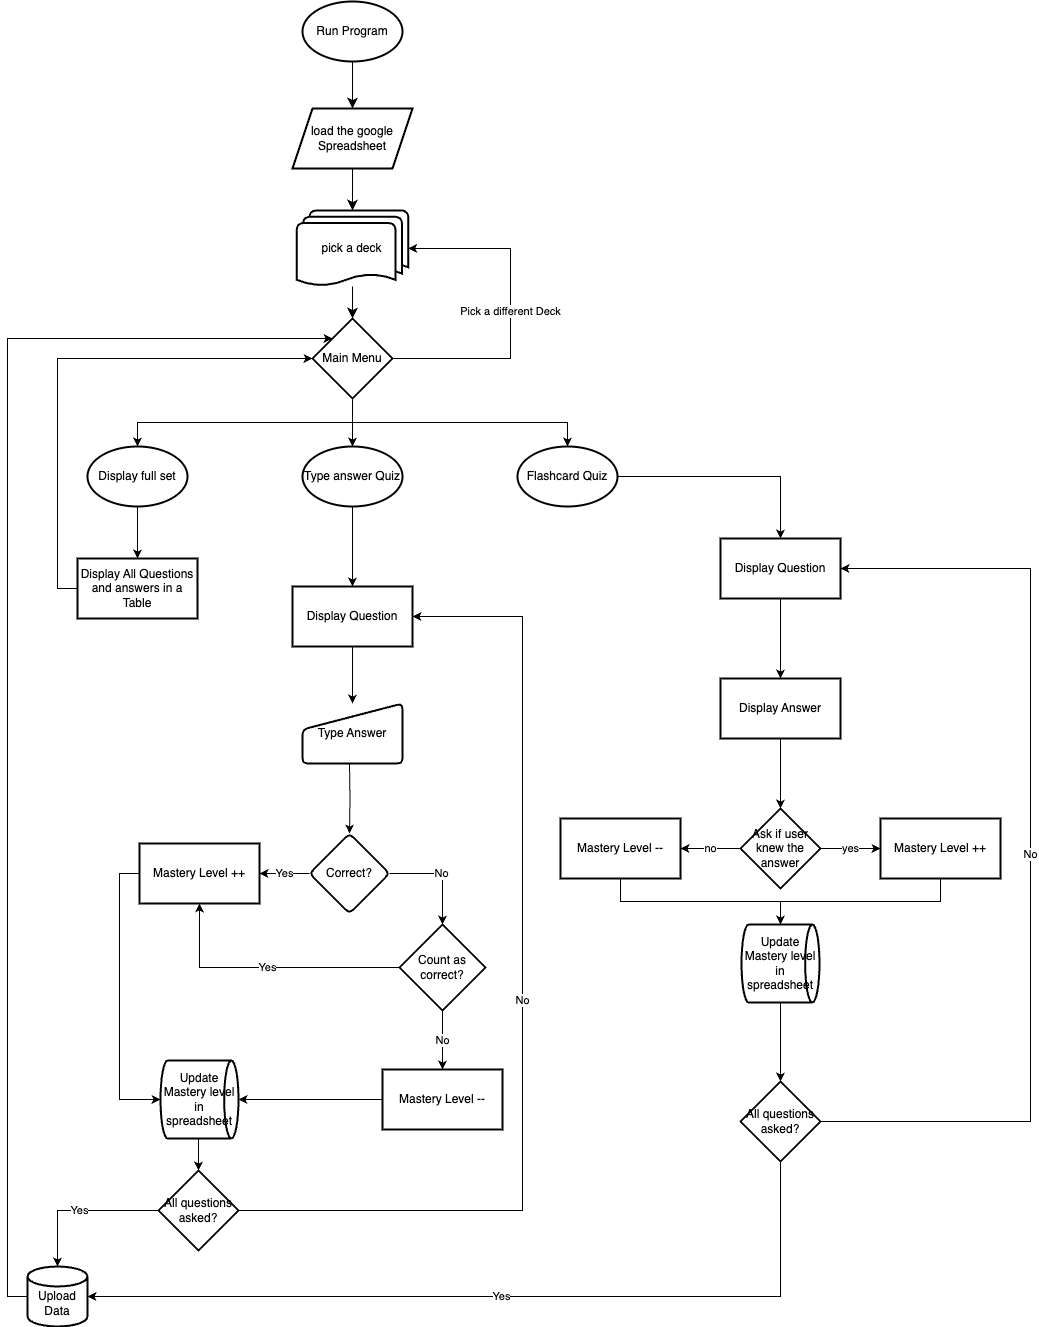

The diagram above was exported from draw.io. Its source (the exported page's mxGraphModel, read from the mxfile embedded in the PNG):
<mxGraphModel dx="1616" dy="665" grid="0" gridSize="10" guides="1" tooltips="1" connect="1" arrows="1" fold="1" page="0" pageScale="1" pageWidth="827" pageHeight="1169" math="0" shadow="0">
  <root>
    <mxCell id="0" />
    <mxCell id="1" parent="0" />
    <mxCell id="3zCzNObAtZSFe5Oc2EL_-3" value="" style="edgeStyle=none;curved=1;rounded=0;orthogonalLoop=1;jettySize=auto;html=1;fontSize=12;startSize=8;endSize=8;" parent="1" source="3zCzNObAtZSFe5Oc2EL_-1" target="3zCzNObAtZSFe5Oc2EL_-2" edge="1">
      <mxGeometry relative="1" as="geometry" />
    </mxCell>
    <mxCell id="3zCzNObAtZSFe5Oc2EL_-1" value="Run Program" style="strokeWidth=2;html=1;shape=mxgraph.flowchart.start_1;whiteSpace=wrap;" parent="1" vertex="1">
      <mxGeometry x="150" y="170" width="100" height="60" as="geometry" />
    </mxCell>
    <mxCell id="3zCzNObAtZSFe5Oc2EL_-2" value="load the google Spreadsheet" style="shape=parallelogram;perimeter=parallelogramPerimeter;whiteSpace=wrap;html=1;fixedSize=1;strokeWidth=2;" parent="1" vertex="1">
      <mxGeometry x="140" y="277" width="120" height="60" as="geometry" />
    </mxCell>
    <mxCell id="3zCzNObAtZSFe5Oc2EL_-11" value="" style="edgeStyle=none;curved=1;rounded=0;orthogonalLoop=1;jettySize=auto;html=1;fontSize=12;startSize=8;endSize=8;" parent="1" source="3zCzNObAtZSFe5Oc2EL_-8" target="3zCzNObAtZSFe5Oc2EL_-10" edge="1">
      <mxGeometry relative="1" as="geometry" />
    </mxCell>
    <mxCell id="3zCzNObAtZSFe5Oc2EL_-8" value="pick a deck" style="strokeWidth=2;html=1;shape=mxgraph.flowchart.multi-document;whiteSpace=wrap;" parent="1" vertex="1">
      <mxGeometry x="144.27" y="379" width="111.47" height="76" as="geometry" />
    </mxCell>
    <mxCell id="3zCzNObAtZSFe5Oc2EL_-9" style="edgeStyle=none;curved=1;rounded=0;orthogonalLoop=1;jettySize=auto;html=1;exitX=0.5;exitY=1;exitDx=0;exitDy=0;entryX=0.5;entryY=0;entryDx=0;entryDy=0;entryPerimeter=0;fontSize=12;startSize=8;endSize=8;" parent="1" source="3zCzNObAtZSFe5Oc2EL_-2" target="3zCzNObAtZSFe5Oc2EL_-8" edge="1">
      <mxGeometry relative="1" as="geometry" />
    </mxCell>
    <mxCell id="pcKSycf3pqn7YtBm_-Mm-11" style="edgeStyle=orthogonalEdgeStyle;rounded=0;orthogonalLoop=1;jettySize=auto;html=1;exitX=0.5;exitY=1;exitDx=0;exitDy=0;" parent="1" source="3zCzNObAtZSFe5Oc2EL_-10" target="pcKSycf3pqn7YtBm_-Mm-10" edge="1">
      <mxGeometry relative="1" as="geometry" />
    </mxCell>
    <mxCell id="3zCzNObAtZSFe5Oc2EL_-10" value="Main Menu" style="rhombus;whiteSpace=wrap;html=1;strokeWidth=2;" parent="1" vertex="1">
      <mxGeometry x="159.995" y="487" width="80" height="80" as="geometry" />
    </mxCell>
    <mxCell id="pcKSycf3pqn7YtBm_-Mm-17" value="" style="edgeStyle=orthogonalEdgeStyle;rounded=0;orthogonalLoop=1;jettySize=auto;html=1;" parent="1" source="pcKSycf3pqn7YtBm_-Mm-10" target="pcKSycf3pqn7YtBm_-Mm-16" edge="1">
      <mxGeometry relative="1" as="geometry" />
    </mxCell>
    <mxCell id="pcKSycf3pqn7YtBm_-Mm-10" value="Flashcard Quiz" style="strokeWidth=2;html=1;shape=mxgraph.flowchart.start_1;whiteSpace=wrap;" parent="1" vertex="1">
      <mxGeometry x="365" y="615" width="100" height="60" as="geometry" />
    </mxCell>
    <mxCell id="ZtcuBgvaIXSbkl4BwlHG-2" value="" style="edgeStyle=orthogonalEdgeStyle;rounded=0;orthogonalLoop=1;jettySize=auto;html=1;" parent="1" source="pcKSycf3pqn7YtBm_-Mm-12" target="ZtcuBgvaIXSbkl4BwlHG-1" edge="1">
      <mxGeometry relative="1" as="geometry" />
    </mxCell>
    <mxCell id="pcKSycf3pqn7YtBm_-Mm-12" value="Type answer Quiz" style="strokeWidth=2;html=1;shape=mxgraph.flowchart.start_1;whiteSpace=wrap;" parent="1" vertex="1">
      <mxGeometry x="150" y="615" width="100" height="60" as="geometry" />
    </mxCell>
    <mxCell id="ZtcuBgvaIXSbkl4BwlHG-30" value="" style="edgeStyle=orthogonalEdgeStyle;rounded=0;orthogonalLoop=1;jettySize=auto;html=1;" parent="1" source="pcKSycf3pqn7YtBm_-Mm-13" target="ZtcuBgvaIXSbkl4BwlHG-29" edge="1">
      <mxGeometry relative="1" as="geometry" />
    </mxCell>
    <mxCell id="pcKSycf3pqn7YtBm_-Mm-13" value="Display full set" style="strokeWidth=2;html=1;shape=mxgraph.flowchart.start_1;whiteSpace=wrap;" parent="1" vertex="1">
      <mxGeometry x="-65" y="615" width="100" height="60" as="geometry" />
    </mxCell>
    <mxCell id="pcKSycf3pqn7YtBm_-Mm-14" style="edgeStyle=orthogonalEdgeStyle;rounded=0;orthogonalLoop=1;jettySize=auto;html=1;exitX=0.5;exitY=1;exitDx=0;exitDy=0;entryX=0.5;entryY=0;entryDx=0;entryDy=0;entryPerimeter=0;" parent="1" source="3zCzNObAtZSFe5Oc2EL_-10" target="pcKSycf3pqn7YtBm_-Mm-12" edge="1">
      <mxGeometry relative="1" as="geometry" />
    </mxCell>
    <mxCell id="pcKSycf3pqn7YtBm_-Mm-15" style="edgeStyle=orthogonalEdgeStyle;rounded=0;orthogonalLoop=1;jettySize=auto;html=1;exitX=0.5;exitY=1;exitDx=0;exitDy=0;entryX=0.5;entryY=0;entryDx=0;entryDy=0;entryPerimeter=0;" parent="1" source="3zCzNObAtZSFe5Oc2EL_-10" target="pcKSycf3pqn7YtBm_-Mm-13" edge="1">
      <mxGeometry relative="1" as="geometry" />
    </mxCell>
    <mxCell id="pcKSycf3pqn7YtBm_-Mm-19" value="" style="edgeStyle=orthogonalEdgeStyle;rounded=0;orthogonalLoop=1;jettySize=auto;html=1;" parent="1" source="pcKSycf3pqn7YtBm_-Mm-16" target="pcKSycf3pqn7YtBm_-Mm-18" edge="1">
      <mxGeometry relative="1" as="geometry" />
    </mxCell>
    <mxCell id="pcKSycf3pqn7YtBm_-Mm-16" value="Display Question" style="whiteSpace=wrap;html=1;strokeWidth=2;" parent="1" vertex="1">
      <mxGeometry x="568" y="707" width="120" height="60" as="geometry" />
    </mxCell>
    <mxCell id="pcKSycf3pqn7YtBm_-Mm-21" value="" style="edgeStyle=orthogonalEdgeStyle;rounded=0;orthogonalLoop=1;jettySize=auto;html=1;" parent="1" source="pcKSycf3pqn7YtBm_-Mm-18" target="pcKSycf3pqn7YtBm_-Mm-20" edge="1">
      <mxGeometry relative="1" as="geometry" />
    </mxCell>
    <mxCell id="pcKSycf3pqn7YtBm_-Mm-18" value="Display Answer" style="whiteSpace=wrap;html=1;strokeWidth=2;" parent="1" vertex="1">
      <mxGeometry x="568" y="847" width="120" height="60" as="geometry" />
    </mxCell>
    <mxCell id="pcKSycf3pqn7YtBm_-Mm-23" value="yes" style="edgeStyle=orthogonalEdgeStyle;rounded=0;orthogonalLoop=1;jettySize=auto;html=1;" parent="1" source="pcKSycf3pqn7YtBm_-Mm-20" target="pcKSycf3pqn7YtBm_-Mm-22" edge="1">
      <mxGeometry relative="1" as="geometry" />
    </mxCell>
    <mxCell id="pcKSycf3pqn7YtBm_-Mm-25" value="no" style="edgeStyle=orthogonalEdgeStyle;rounded=0;orthogonalLoop=1;jettySize=auto;html=1;" parent="1" source="pcKSycf3pqn7YtBm_-Mm-20" target="pcKSycf3pqn7YtBm_-Mm-24" edge="1">
      <mxGeometry relative="1" as="geometry" />
    </mxCell>
    <mxCell id="pcKSycf3pqn7YtBm_-Mm-20" value="Ask if user knew the answer" style="rhombus;whiteSpace=wrap;html=1;strokeWidth=2;" parent="1" vertex="1">
      <mxGeometry x="588" y="977" width="80" height="80" as="geometry" />
    </mxCell>
    <mxCell id="pcKSycf3pqn7YtBm_-Mm-22" value="Mastery Level ++" style="whiteSpace=wrap;html=1;strokeWidth=2;" parent="1" vertex="1">
      <mxGeometry x="728" y="987" width="120" height="60" as="geometry" />
    </mxCell>
    <mxCell id="pcKSycf3pqn7YtBm_-Mm-24" value="Mastery Level --" style="whiteSpace=wrap;html=1;strokeWidth=2;" parent="1" vertex="1">
      <mxGeometry x="408" y="987" width="120" height="60" as="geometry" />
    </mxCell>
    <mxCell id="pcKSycf3pqn7YtBm_-Mm-31" value="" style="edgeStyle=orthogonalEdgeStyle;rounded=0;orthogonalLoop=1;jettySize=auto;html=1;" parent="1" source="pcKSycf3pqn7YtBm_-Mm-26" target="pcKSycf3pqn7YtBm_-Mm-30" edge="1">
      <mxGeometry relative="1" as="geometry" />
    </mxCell>
    <mxCell id="pcKSycf3pqn7YtBm_-Mm-26" value="Update Mastery level in spreadsheet" style="strokeWidth=2;html=1;shape=mxgraph.flowchart.direct_data;whiteSpace=wrap;" parent="1" vertex="1">
      <mxGeometry x="589" y="1093" width="78" height="78" as="geometry" />
    </mxCell>
    <mxCell id="pcKSycf3pqn7YtBm_-Mm-27" style="edgeStyle=orthogonalEdgeStyle;rounded=0;orthogonalLoop=1;jettySize=auto;html=1;exitX=0.5;exitY=1;exitDx=0;exitDy=0;entryX=0.5;entryY=0;entryDx=0;entryDy=0;entryPerimeter=0;" parent="1" source="pcKSycf3pqn7YtBm_-Mm-24" target="pcKSycf3pqn7YtBm_-Mm-26" edge="1">
      <mxGeometry relative="1" as="geometry" />
    </mxCell>
    <mxCell id="pcKSycf3pqn7YtBm_-Mm-29" style="edgeStyle=orthogonalEdgeStyle;rounded=0;orthogonalLoop=1;jettySize=auto;html=1;exitX=0.5;exitY=1;exitDx=0;exitDy=0;entryX=0.5;entryY=0;entryDx=0;entryDy=0;entryPerimeter=0;" parent="1" source="pcKSycf3pqn7YtBm_-Mm-22" target="pcKSycf3pqn7YtBm_-Mm-26" edge="1">
      <mxGeometry relative="1" as="geometry" />
    </mxCell>
    <mxCell id="pcKSycf3pqn7YtBm_-Mm-32" value="No" style="edgeStyle=orthogonalEdgeStyle;rounded=0;orthogonalLoop=1;jettySize=auto;html=1;exitX=1;exitY=0.5;exitDx=0;exitDy=0;entryX=1;entryY=0.5;entryDx=0;entryDy=0;" parent="1" source="pcKSycf3pqn7YtBm_-Mm-30" target="pcKSycf3pqn7YtBm_-Mm-16" edge="1">
      <mxGeometry relative="1" as="geometry">
        <Array as="points">
          <mxPoint x="878" y="1290" />
          <mxPoint x="878" y="737" />
        </Array>
      </mxGeometry>
    </mxCell>
    <mxCell id="ZtcuBgvaIXSbkl4BwlHG-33" value="Yes" style="edgeStyle=orthogonalEdgeStyle;rounded=0;orthogonalLoop=1;jettySize=auto;html=1;exitX=0.5;exitY=1;exitDx=0;exitDy=0;entryX=1;entryY=0.5;entryDx=0;entryDy=0;entryPerimeter=0;" parent="1" source="pcKSycf3pqn7YtBm_-Mm-30" target="ZtcuBgvaIXSbkl4BwlHG-34" edge="1">
      <mxGeometry relative="1" as="geometry">
        <mxPoint x="-70" y="1517" as="targetPoint" />
      </mxGeometry>
    </mxCell>
    <mxCell id="pcKSycf3pqn7YtBm_-Mm-30" value="All questions asked?" style="rhombus;whiteSpace=wrap;html=1;strokeWidth=2;" parent="1" vertex="1">
      <mxGeometry x="588" y="1250" width="80" height="80" as="geometry" />
    </mxCell>
    <mxCell id="ZtcuBgvaIXSbkl4BwlHG-4" value="" style="edgeStyle=orthogonalEdgeStyle;rounded=0;orthogonalLoop=1;jettySize=auto;html=1;" parent="1" source="ZtcuBgvaIXSbkl4BwlHG-1" target="ZtcuBgvaIXSbkl4BwlHG-3" edge="1">
      <mxGeometry relative="1" as="geometry" />
    </mxCell>
    <mxCell id="ZtcuBgvaIXSbkl4BwlHG-1" value="Display Question" style="whiteSpace=wrap;html=1;strokeWidth=2;" parent="1" vertex="1">
      <mxGeometry x="140" y="755" width="120" height="60" as="geometry" />
    </mxCell>
    <mxCell id="ZtcuBgvaIXSbkl4BwlHG-9" value="" style="edgeStyle=orthogonalEdgeStyle;rounded=0;orthogonalLoop=1;jettySize=auto;html=1;" parent="1" target="ZtcuBgvaIXSbkl4BwlHG-8" edge="1">
      <mxGeometry relative="1" as="geometry">
        <mxPoint x="197" y="932" as="sourcePoint" />
      </mxGeometry>
    </mxCell>
    <mxCell id="ZtcuBgvaIXSbkl4BwlHG-3" value="Type Answer" style="html=1;strokeWidth=2;shape=manualInput;whiteSpace=wrap;rounded=1;size=26;arcSize=11;" parent="1" vertex="1">
      <mxGeometry x="150" y="872" width="100" height="60" as="geometry" />
    </mxCell>
    <mxCell id="ZtcuBgvaIXSbkl4BwlHG-11" value="Yes" style="edgeStyle=orthogonalEdgeStyle;rounded=0;orthogonalLoop=1;jettySize=auto;html=1;exitX=0;exitY=0.5;exitDx=0;exitDy=0;entryX=1;entryY=0.5;entryDx=0;entryDy=0;" parent="1" source="ZtcuBgvaIXSbkl4BwlHG-8" target="ZtcuBgvaIXSbkl4BwlHG-10" edge="1">
      <mxGeometry relative="1" as="geometry" />
    </mxCell>
    <mxCell id="ZtcuBgvaIXSbkl4BwlHG-12" value="No" style="edgeStyle=orthogonalEdgeStyle;rounded=0;orthogonalLoop=1;jettySize=auto;html=1;exitX=1;exitY=0.5;exitDx=0;exitDy=0;entryX=0.5;entryY=0;entryDx=0;entryDy=0;entryPerimeter=0;" parent="1" source="ZtcuBgvaIXSbkl4BwlHG-8" target="ZtcuBgvaIXSbkl4BwlHG-14" edge="1">
      <mxGeometry relative="1" as="geometry">
        <mxPoint x="279" y="1042" as="targetPoint" />
      </mxGeometry>
    </mxCell>
    <mxCell id="ZtcuBgvaIXSbkl4BwlHG-8" value="Correct?" style="rhombus;whiteSpace=wrap;html=1;strokeWidth=2;rounded=1;arcSize=11;" parent="1" vertex="1">
      <mxGeometry x="157" y="1002" width="80" height="80" as="geometry" />
    </mxCell>
    <mxCell id="ZtcuBgvaIXSbkl4BwlHG-10" value="Mastery Level ++" style="whiteSpace=wrap;html=1;strokeWidth=2;" parent="1" vertex="1">
      <mxGeometry x="-13" y="1012" width="120" height="60" as="geometry" />
    </mxCell>
    <mxCell id="ZtcuBgvaIXSbkl4BwlHG-16" value="Yes" style="edgeStyle=orthogonalEdgeStyle;rounded=0;orthogonalLoop=1;jettySize=auto;html=1;entryX=0.5;entryY=1;entryDx=0;entryDy=0;" parent="1" source="ZtcuBgvaIXSbkl4BwlHG-14" target="ZtcuBgvaIXSbkl4BwlHG-10" edge="1">
      <mxGeometry relative="1" as="geometry" />
    </mxCell>
    <mxCell id="ZtcuBgvaIXSbkl4BwlHG-17" value="No" style="edgeStyle=orthogonalEdgeStyle;rounded=0;orthogonalLoop=1;jettySize=auto;html=1;exitX=0.5;exitY=1;exitDx=0;exitDy=0;exitPerimeter=0;entryX=0.5;entryY=0;entryDx=0;entryDy=0;" parent="1" source="ZtcuBgvaIXSbkl4BwlHG-14" target="ZtcuBgvaIXSbkl4BwlHG-18" edge="1">
      <mxGeometry relative="1" as="geometry">
        <mxPoint x="290" y="1218" as="targetPoint" />
      </mxGeometry>
    </mxCell>
    <mxCell id="ZtcuBgvaIXSbkl4BwlHG-14" value="Count as correct?" style="strokeWidth=2;html=1;shape=mxgraph.flowchart.decision;whiteSpace=wrap;" parent="1" vertex="1">
      <mxGeometry x="247" y="1093" width="86" height="86" as="geometry" />
    </mxCell>
    <mxCell id="ZtcuBgvaIXSbkl4BwlHG-24" value="" style="edgeStyle=orthogonalEdgeStyle;rounded=0;orthogonalLoop=1;jettySize=auto;html=1;" parent="1" source="ZtcuBgvaIXSbkl4BwlHG-18" target="ZtcuBgvaIXSbkl4BwlHG-22" edge="1">
      <mxGeometry relative="1" as="geometry" />
    </mxCell>
    <mxCell id="ZtcuBgvaIXSbkl4BwlHG-18" value="Mastery Level --" style="whiteSpace=wrap;html=1;strokeWidth=2;" parent="1" vertex="1">
      <mxGeometry x="230" y="1238" width="120" height="60" as="geometry" />
    </mxCell>
    <mxCell id="ZtcuBgvaIXSbkl4BwlHG-26" value="No" style="edgeStyle=orthogonalEdgeStyle;rounded=0;orthogonalLoop=1;jettySize=auto;html=1;exitX=1;exitY=0.5;exitDx=0;exitDy=0;entryX=1;entryY=0.5;entryDx=0;entryDy=0;" parent="1" source="ZtcuBgvaIXSbkl4BwlHG-21" target="ZtcuBgvaIXSbkl4BwlHG-1" edge="1">
      <mxGeometry relative="1" as="geometry">
        <Array as="points">
          <mxPoint x="370" y="1379" />
          <mxPoint x="370" y="785" />
        </Array>
      </mxGeometry>
    </mxCell>
    <mxCell id="ZtcuBgvaIXSbkl4BwlHG-32" value="Yes" style="edgeStyle=orthogonalEdgeStyle;rounded=0;orthogonalLoop=1;jettySize=auto;html=1;exitX=0;exitY=0.5;exitDx=0;exitDy=0;entryX=0.5;entryY=0;entryDx=0;entryDy=0;entryPerimeter=0;" parent="1" source="ZtcuBgvaIXSbkl4BwlHG-21" target="ZtcuBgvaIXSbkl4BwlHG-34" edge="1">
      <mxGeometry relative="1" as="geometry">
        <mxPoint x="-91" y="1381" as="targetPoint" />
      </mxGeometry>
    </mxCell>
    <mxCell id="ZtcuBgvaIXSbkl4BwlHG-21" value="All questions asked?" style="rhombus;whiteSpace=wrap;html=1;strokeWidth=2;" parent="1" vertex="1">
      <mxGeometry x="6" y="1339" width="80" height="80" as="geometry" />
    </mxCell>
    <mxCell id="ZtcuBgvaIXSbkl4BwlHG-23" style="edgeStyle=orthogonalEdgeStyle;rounded=0;orthogonalLoop=1;jettySize=auto;html=1;exitX=0.5;exitY=1;exitDx=0;exitDy=0;exitPerimeter=0;entryX=0.5;entryY=0;entryDx=0;entryDy=0;" parent="1" source="ZtcuBgvaIXSbkl4BwlHG-22" target="ZtcuBgvaIXSbkl4BwlHG-21" edge="1">
      <mxGeometry relative="1" as="geometry" />
    </mxCell>
    <mxCell id="ZtcuBgvaIXSbkl4BwlHG-22" value="Update Mastery level in spreadsheet" style="strokeWidth=2;html=1;shape=mxgraph.flowchart.direct_data;whiteSpace=wrap;" parent="1" vertex="1">
      <mxGeometry x="8" y="1229" width="78" height="78" as="geometry" />
    </mxCell>
    <mxCell id="ZtcuBgvaIXSbkl4BwlHG-25" style="edgeStyle=orthogonalEdgeStyle;rounded=0;orthogonalLoop=1;jettySize=auto;html=1;exitX=0;exitY=0.5;exitDx=0;exitDy=0;entryX=0;entryY=0.5;entryDx=0;entryDy=0;entryPerimeter=0;" parent="1" source="ZtcuBgvaIXSbkl4BwlHG-10" target="ZtcuBgvaIXSbkl4BwlHG-22" edge="1">
      <mxGeometry relative="1" as="geometry" />
    </mxCell>
    <mxCell id="ZtcuBgvaIXSbkl4BwlHG-28" value="Pick a different Deck" style="edgeStyle=orthogonalEdgeStyle;rounded=0;orthogonalLoop=1;jettySize=auto;html=1;exitX=1;exitY=0.5;exitDx=0;exitDy=0;entryX=1;entryY=0.5;entryDx=0;entryDy=0;entryPerimeter=0;" parent="1" source="3zCzNObAtZSFe5Oc2EL_-10" target="3zCzNObAtZSFe5Oc2EL_-8" edge="1">
      <mxGeometry relative="1" as="geometry">
        <Array as="points">
          <mxPoint x="358" y="527" />
          <mxPoint x="358" y="417" />
        </Array>
      </mxGeometry>
    </mxCell>
    <mxCell id="ZtcuBgvaIXSbkl4BwlHG-31" style="edgeStyle=orthogonalEdgeStyle;rounded=0;orthogonalLoop=1;jettySize=auto;html=1;exitX=0;exitY=0.5;exitDx=0;exitDy=0;entryX=0;entryY=0.5;entryDx=0;entryDy=0;" parent="1" source="ZtcuBgvaIXSbkl4BwlHG-29" target="3zCzNObAtZSFe5Oc2EL_-10" edge="1">
      <mxGeometry relative="1" as="geometry" />
    </mxCell>
    <mxCell id="ZtcuBgvaIXSbkl4BwlHG-29" value="Display All Questions and answers in a Table" style="whiteSpace=wrap;html=1;strokeWidth=2;" parent="1" vertex="1">
      <mxGeometry x="-75" y="727" width="120" height="60" as="geometry" />
    </mxCell>
    <mxCell id="ZtcuBgvaIXSbkl4BwlHG-35" style="edgeStyle=orthogonalEdgeStyle;rounded=0;orthogonalLoop=1;jettySize=auto;html=1;exitX=0;exitY=0.5;exitDx=0;exitDy=0;exitPerimeter=0;entryX=0;entryY=0;entryDx=0;entryDy=0;" parent="1" source="ZtcuBgvaIXSbkl4BwlHG-34" target="3zCzNObAtZSFe5Oc2EL_-10" edge="1">
      <mxGeometry relative="1" as="geometry">
        <Array as="points">
          <mxPoint x="-145" y="1465" />
          <mxPoint x="-145" y="507" />
        </Array>
      </mxGeometry>
    </mxCell>
    <mxCell id="ZtcuBgvaIXSbkl4BwlHG-34" value="&lt;br&gt;Upload Data" style="strokeWidth=2;html=1;shape=mxgraph.flowchart.database;whiteSpace=wrap;" parent="1" vertex="1">
      <mxGeometry x="-125" y="1435" width="60" height="60" as="geometry" />
    </mxCell>
  </root>
</mxGraphModel>